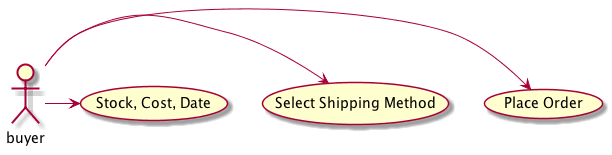

The diagram above was rendered by PlantUML. Its source (embedded in the PNG):
@startuml sequence-buyer2seller.png
buyer -> (Place Order)
buyer -> (Select Shipping Method)
buyer -> (Stock, Cost, Date)
@enduml